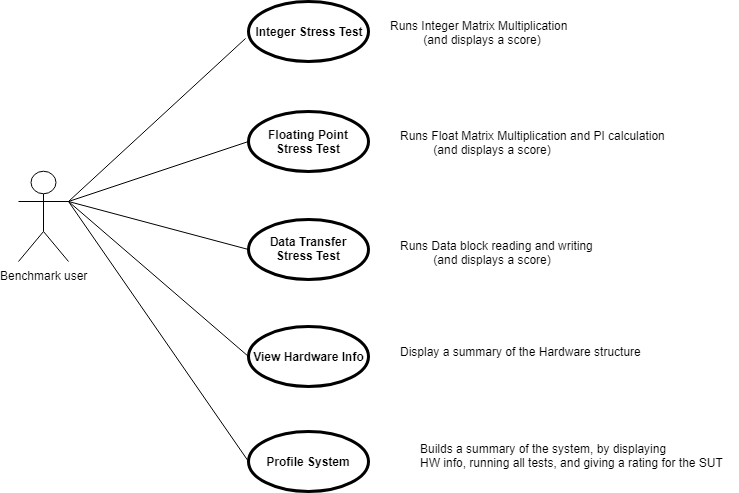

The diagram above was exported from draw.io. Its source (the exported page's mxGraphModel, read from the mxfile embedded in the PNG):
<mxGraphModel dx="1010" dy="533" grid="1" gridSize="10" guides="1" tooltips="1" connect="1" arrows="1" fold="1" page="1" pageScale="1" pageWidth="850" pageHeight="1100" math="0" shadow="0">
  <root>
    <mxCell id="0" />
    <mxCell id="1" parent="0" />
    <mxCell id="2" value="Benchmark user" style="shape=umlActor;html=1;verticalLabelPosition=bottom;verticalAlign=top;align=center;" vertex="1" parent="1">
      <mxGeometry x="90" y="220" width="50" height="90" as="geometry" />
    </mxCell>
    <mxCell id="3" value="Integer Stress Test" style="shape=ellipse;html=1;strokeWidth=3;fontStyle=1;whiteSpace=wrap;align=center;perimeter=ellipsePerimeter;" vertex="1" parent="1">
      <mxGeometry x="320" y="50" width="120" height="60" as="geometry" />
    </mxCell>
    <mxCell id="4" value="Floating Point Stress Test" style="shape=ellipse;html=1;strokeWidth=3;fontStyle=1;whiteSpace=wrap;align=center;perimeter=ellipsePerimeter;" vertex="1" parent="1">
      <mxGeometry x="320" y="160" width="120" height="60" as="geometry" />
    </mxCell>
    <mxCell id="5" value="Data Transfer Stress Test" style="shape=ellipse;html=1;strokeWidth=3;fontStyle=1;whiteSpace=wrap;align=center;perimeter=ellipsePerimeter;" vertex="1" parent="1">
      <mxGeometry x="320" y="267.5" width="120" height="60" as="geometry" />
    </mxCell>
    <mxCell id="6" value="View Hardware Info&lt;br&gt;" style="shape=ellipse;html=1;strokeWidth=3;fontStyle=1;whiteSpace=wrap;align=center;perimeter=ellipsePerimeter;" vertex="1" parent="1">
      <mxGeometry x="320" y="375" width="120" height="60" as="geometry" />
    </mxCell>
    <mxCell id="7" value="Profile System" style="shape=ellipse;html=1;strokeWidth=3;fontStyle=1;whiteSpace=wrap;align=center;perimeter=ellipsePerimeter;" vertex="1" parent="1">
      <mxGeometry x="320" y="480" width="120" height="60" as="geometry" />
    </mxCell>
    <mxCell id="8" value="" style="edgeStyle=none;html=1;endArrow=none;verticalAlign=bottom;exitX=1;exitY=0.3333333333333333;exitDx=0;exitDy=0;exitPerimeter=0;entryX=-0.023;entryY=0.62;entryDx=0;entryDy=0;entryPerimeter=0;" edge="1" source="2" target="3" parent="1">
      <mxGeometry width="160" relative="1" as="geometry">
        <mxPoint x="160" y="250" as="sourcePoint" />
        <mxPoint x="320" y="250" as="targetPoint" />
      </mxGeometry>
    </mxCell>
    <mxCell id="9" value="" style="edgeStyle=none;html=1;endArrow=none;verticalAlign=bottom;entryX=0;entryY=0.5;entryDx=0;entryDy=0;" edge="1" target="4" parent="1">
      <mxGeometry width="160" relative="1" as="geometry">
        <mxPoint x="140" y="250" as="sourcePoint" />
        <mxPoint x="300" y="250" as="targetPoint" />
      </mxGeometry>
    </mxCell>
    <mxCell id="10" value="" style="edgeStyle=none;html=1;endArrow=none;verticalAlign=bottom;entryX=0;entryY=0.5;entryDx=0;entryDy=0;" edge="1" target="5" parent="1">
      <mxGeometry width="160" relative="1" as="geometry">
        <mxPoint x="140" y="250" as="sourcePoint" />
        <mxPoint x="300" y="250" as="targetPoint" />
      </mxGeometry>
    </mxCell>
    <mxCell id="11" value="" style="edgeStyle=none;html=1;endArrow=none;verticalAlign=bottom;entryX=0;entryY=0.5;entryDx=0;entryDy=0;exitX=1;exitY=0.3333333333333333;exitDx=0;exitDy=0;exitPerimeter=0;" edge="1" source="2" target="6" parent="1">
      <mxGeometry width="160" relative="1" as="geometry">
        <mxPoint x="160" y="340" as="sourcePoint" />
        <mxPoint x="320" y="340" as="targetPoint" />
      </mxGeometry>
    </mxCell>
    <mxCell id="12" value="" style="edgeStyle=none;html=1;endArrow=none;verticalAlign=bottom;entryX=0;entryY=0.5;entryDx=0;entryDy=0;exitX=1;exitY=0.3333333333333333;exitDx=0;exitDy=0;exitPerimeter=0;" edge="1" source="2" target="7" parent="1">
      <mxGeometry width="160" relative="1" as="geometry">
        <mxPoint x="140" y="400" as="sourcePoint" />
        <mxPoint x="300" y="400" as="targetPoint" />
      </mxGeometry>
    </mxCell>
    <mxCell id="13" value="Runs Integer Matrix Multiplication&lt;br&gt;&amp;nbsp; &amp;nbsp; &amp;nbsp; &amp;nbsp; &amp;nbsp; (and displays a score)&lt;br&gt;" style="text;html=1;resizable=0;points=[];autosize=1;align=left;verticalAlign=top;spacingTop=-4;" vertex="1" parent="1">
      <mxGeometry x="460" y="65" width="190" height="30" as="geometry" />
    </mxCell>
    <mxCell id="14" value="Runs Float Matrix Multiplication and PI calculation&lt;br&gt;&amp;nbsp; &amp;nbsp; &amp;nbsp; &amp;nbsp; &amp;nbsp; (and displays a score)" style="text;html=1;resizable=0;points=[];autosize=1;align=left;verticalAlign=top;spacingTop=-4;" vertex="1" parent="1">
      <mxGeometry x="470" y="175" width="280" height="30" as="geometry" />
    </mxCell>
    <mxCell id="15" value="Runs Data block reading and writing&lt;br&gt;&amp;nbsp; &amp;nbsp; &amp;nbsp; &amp;nbsp; &amp;nbsp; (and displays a score)" style="text;html=1;resizable=0;points=[];autosize=1;align=left;verticalAlign=top;spacingTop=-4;" vertex="1" parent="1">
      <mxGeometry x="470" y="285" width="210" height="30" as="geometry" />
    </mxCell>
    <mxCell id="16" value="Display a summary of the Hardware structure&lt;br&gt;&lt;br&gt;" style="text;html=1;resizable=0;points=[];autosize=1;align=left;verticalAlign=top;spacingTop=-4;" vertex="1" parent="1">
      <mxGeometry x="470" y="391" width="260" height="30" as="geometry" />
    </mxCell>
    <mxCell id="17" value="Builds a summary of the system, by displaying&amp;nbsp;&lt;br&gt;HW info, running all tests, and giving a rating for the SUT&lt;br&gt;&lt;br&gt;" style="text;html=1;resizable=0;points=[];autosize=1;align=left;verticalAlign=top;spacingTop=-4;" vertex="1" parent="1">
      <mxGeometry x="490" y="488" width="320" height="40" as="geometry" />
    </mxCell>
  </root>
</mxGraphModel>